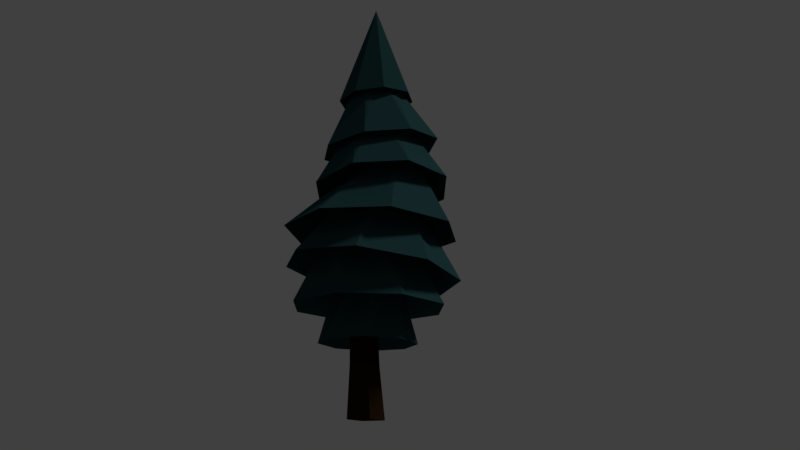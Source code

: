 # Source: pinetree01.blend  (saved by Blender 2.78.0; exported with 4.5.12 LTS)
import bpy
from mathutils import Matrix  # noqa: F401  (used for matrix-valued properties, if any)

bpy.ops.wm.read_factory_settings(use_empty=True)
scene = bpy.context.scene
scene.name = 'Scene'

# ---- collections
col_collection_1 = bpy.data.collections.new('Collection 1'); scene.collection.children.link(col_collection_1)

# ---- materials (node trees are filled in below, after node groups)
mat_leaf = bpy.data.materials.new('Leaf')
mat_leaf.alpha_threshold = 0.0
mat_leaf.roughness = 0.5
mat_bark = bpy.data.materials.new('Bark')
mat_bark.alpha_threshold = 0.0
mat_bark.roughness = 0.5

# ---- material node trees
mat_leaf.use_nodes = True; mat_leaf.node_tree.nodes.clear()
_N = mat_leaf.node_tree.nodes; _L = mat_leaf.node_tree.links
n0 = _N.new('ShaderNodeOutputMaterial'); n0.name = 'Material Output'; n0.location = (300, 300)
n1 = _N.new('ShaderNodeBsdfDiffuse'); n1.name = 'Diffuse BSDF'; n1.location = (10, 300)
n1.inputs[0].default_value = (0.02106, 0.06178, 0.06681, 1.0)
_L.new(n1.outputs[0], n0.inputs[0])
n0.is_active_output = True
mat_bark.use_nodes = True; mat_bark.node_tree.nodes.clear()
_N = mat_bark.node_tree.nodes; _L = mat_bark.node_tree.links
n0 = _N.new('ShaderNodeOutputMaterial'); n0.name = 'Material Output'; n0.location = (300, 300)
n1 = _N.new('ShaderNodeBsdfDiffuse'); n1.name = 'Diffuse BSDF'; n1.location = (10, 300)
n1.inputs[0].default_value = (0.02365, 0.01164, 0.003316, 1.0)
_L.new(n1.outputs[0], n0.inputs[0])
n0.is_active_output = True

# ---- world
world_world = bpy.data.worlds.new('World'); scene.world = world_world
world_world.color = (0.05088, 0.05088, 0.05088)
world_world.use_sun_shadow = False
world_world.sun_shadow_jitter_overblur = 0.0
world_world.cycles.sampling_method = 'MANUAL'

# ---- cameras
cam_camera = bpy.data.cameras.new('Camera')
cam_camera.clip_end = 100.0
cam_camera.lens = 35.0
cam_camera.sensor_width = 32.0
cam_camera.sensor_height = 18.0
cam_camera.ortho_scale = 7.314
cam_camera.dof.focus_distance = 0.0

# ---- lights
light_lamp = bpy.data.lights.new('Lamp', 'SUN')
light_lamp.transmission_factor = 0.0
light_lamp.cutoff_distance = 30.0
light_lamp.angle = 0.1993
light_lamp.energy = 1.0
light_lamp.shadow_buffer_clip_start = 1.001
light_lamp.shadow_soft_size = 0.1
light_lamp.shadow_cascade_max_distance = 1000.0

# ---- meshes
me_cylinder = bpy.data.meshes.new('Cylinder')
me_cylinder.from_pydata([(-0.1785, 0.8742, -0.9043), (-0.005957, 0.5262, -0.2868), (0.492, 0.7444, -0.9043), (0.3702, 0.3753, -0.2783), (0.8742, 0.1785, -0.9043), (0.5296, 0.004486, -0.2392), (0.7444, -0.492, -0.9043), (0.3787, -0.3689, -0.1925), (0.1785, -0.8742, -0.9043), (0.005957, -0.5262, -0.1655), (-0.492, -0.7444, -0.9043), (-0.3702, -0.3753, -0.174), (-0.8742, -0.1785, -0.9043), (-0.5296, -0.004486, -0.2131), (-0.7444, 0.492, -0.9043), (-0.3787, 0.3689, -0.2598), (0.9553, 0.4243, -0.6056), (0.3938, 0.9676, -0.622), (0.9697, -0.3535, -0.5303), (0.4284, -0.9101, -0.4402), (-0.3513, -0.9194, -0.3881), (-0.9128, -0.3761, -0.4045), (-0.9272, 0.4017, -0.4799), (-0.386, 0.9583, -0.57), (0.2608, 0.3876, 0.5993), (0.008424, 0.4943, 0.6044), (0.3639, 0.1346, 0.5772), (0.2572, -0.1166, 0.551), (0.003242, -0.2187, 0.5361), (-0.2492, -0.1119, 0.5411), (-0.3522, 0.1411, 0.5632), (-0.2455, 0.3922, 0.5894), (0.7162, 0.7606, -0.04179), (-0.002269, 1.064, -0.05562), (1.01, 0.0385, -0.01632), (0.7064, -0.6796, 0.005874), (-0.01615, -0.9731, 0.01178), (-0.7346, -0.6701, -0.002053), (-1.028, 0.05202, -0.02753), (-0.7248, 0.7701, -0.04972), (0.2768, 0.3735, 1.103), (0.1349, 0.429, 1.086), (0.3432, 0.2371, 1.081), (0.2953, 0.09973, 1.033), (0.161, 0.04185, 0.9864), (0.0191, 0.09737, 0.9694), (-0.04735, 0.2338, 0.9917), (0.0006051, 0.3711, 1.04), (0.5453, 0.7765, 0.516), (-0.0538, 0.9176, 0.4301), (0.8656, 0.2502, 0.5975), (0.7193, -0.3531, 0.627), (0.1922, -0.68, 0.5872), (-0.4069, -0.5389, 0.5013), (-0.7271, -0.01256, 0.4198), (-0.5809, 0.5907, 0.3903), (0.09468, 0.3895, 1.55), (-0.1019, 0.4806, 1.482), (0.1775, 0.1784, 1.564), (0.09809, -0.02892, 1.516), (-0.09704, -0.1111, 1.434), (-0.2936, -0.02001, 1.366), (-0.3764, 0.191, 1.351), (-0.297, 0.3984, 1.399), (0.3252, 0.7906, 1.158), (-0.2143, 0.8381, 1.113), (0.6768, 0.3764, 1.147), (0.6345, -0.162, 1.086), (0.2231, -0.5091, 1.011), (-0.3164, -0.4616, 0.9661), (-0.6679, -0.04735, 0.9773), (-0.6256, 0.491, 1.038), (0.01065, 0.2423, 2.077), (-0.09713, 0.2896, 2.069), (0.0541, 0.1327, 2.073), (0.007787, 0.02506, 2.059), (-0.1012, -0.01761, 2.045), (-0.2089, 0.02969, 2.037), (-0.2524, 0.1393, 2.041), (-0.2061, 0.2469, 2.054), (0.2812, 0.451, 1.729), (-0.03892, 0.5912, 1.722), (0.4093, 0.1263, 1.71), (0.2703, -0.1928, 1.678), (-0.05445, -0.3193, 1.65), (-0.3746, -0.1791, 1.644), (-0.5027, 0.1457, 1.662), (-0.3636, 0.4647, 1.694), (0.03694, -0.04608, 2.821), (-0.3722, 4.746e-09, -0.5917), (-0.2632, -0.2632, -0.5917), (-6.851e-08, -0.3722, -0.5917), (0.2632, -0.2632, -0.5917), (0.3722, -1.596e-08, -0.5917), (0.2632, 0.2632, -0.5917), (-3.597e-08, 0.3722, -0.5917), (-0.2632, 0.2632, -0.5917), (-0.2725, 0.4902, -1.309), (0.1539, 0.5393, -1.309), (-0.5393, 0.1539, -1.309), (-0.4902, -0.2725, -1.309), (-0.1539, -0.5393, -1.309), (0.2725, -0.4902, -1.309), (0.5393, -0.1539, -1.309), (0.4902, 0.2725, -1.309), (-0.1419, 0.1488, -0.9075), (-0.03061, 0.1949, -0.9075), (-0.188, 0.03754, -0.9075), (-0.1419, -0.07375, -0.9075), (-0.03061, -0.1198, -0.9075), (0.08067, -0.07375, -0.9075), (0.1268, 0.03754, -0.9075), (0.08067, 0.1488, -0.9075)], [], [(0, 1, 3, 2), (2, 3, 5, 4), (4, 5, 7, 6), (6, 7, 9, 8), (8, 9, 11, 10), (10, 11, 13, 12), (9, 7, 19, 20), (12, 13, 15, 14), (14, 15, 1, 0), (14, 0, 95, 96), (17, 23, 31, 25), (15, 13, 22, 23), (5, 3, 16, 18), (11, 9, 20, 21), (1, 15, 23, 17), (3, 1, 17, 16), (7, 5, 18, 19), (13, 11, 21, 22), (29, 28, 36, 37), (22, 21, 29, 30), (20, 19, 27, 28), (18, 16, 24, 26), (23, 22, 30, 31), (21, 20, 28, 29), (19, 18, 26, 27), (16, 17, 25, 24), (39, 38, 46, 47), (27, 26, 34, 35), (24, 25, 33, 32), (25, 31, 39, 33), (30, 29, 37, 38), (28, 27, 35, 36), (26, 24, 32, 34), (31, 30, 38, 39), (46, 45, 53, 54), (37, 36, 44, 45), (35, 34, 42, 43), (32, 33, 41, 40), (33, 39, 47, 41), (38, 37, 45, 46), (36, 35, 43, 44), (34, 32, 40, 42), (48, 49, 57, 56), (44, 43, 51, 52), (42, 40, 48, 50), (47, 46, 54, 55), (45, 44, 52, 53), (43, 42, 50, 51), (40, 41, 49, 48), (41, 47, 55, 49), (63, 62, 70, 71), (49, 55, 63, 57), (54, 53, 61, 62), (52, 51, 59, 60), (50, 48, 56, 58), (55, 54, 62, 63), (53, 52, 60, 61), (51, 50, 58, 59), (66, 64, 72, 74), (61, 60, 68, 69), (59, 58, 66, 67), (56, 57, 65, 64), (57, 63, 71, 65), (62, 61, 69, 70), (60, 59, 67, 68), (58, 56, 64, 66), (73, 79, 87, 81), (71, 70, 78, 79), (69, 68, 76, 77), (67, 66, 74, 75), (64, 65, 73, 72), (65, 71, 79, 73), (70, 69, 77, 78), (68, 67, 75, 76), (81, 87, 88), (78, 77, 85, 86), (76, 75, 83, 84), (74, 72, 80, 82), (79, 78, 86, 87), (77, 76, 84, 85), (75, 74, 82, 83), (72, 73, 81, 80), (12, 14, 96, 89), (80, 81, 88), (83, 82, 88), (85, 84, 88), (87, 86, 88), (82, 80, 88), (84, 83, 88), (86, 85, 88), (6, 8, 91, 92), (10, 12, 89, 90), (4, 6, 92, 93), (0, 2, 94, 95), (94, 93, 103, 104), (2, 4, 93, 94), (8, 10, 90, 91), (98, 104, 112, 106), (92, 91, 101, 102), (90, 89, 99, 100), (96, 95, 98, 97), (95, 94, 104, 98), (93, 92, 102, 103), (91, 90, 100, 101), (89, 96, 97, 99), (106, 112, 111, 110, 109, 108, 107, 105), (103, 102, 110, 111), (101, 100, 108, 109), (99, 97, 105, 107), (104, 103, 111, 112), (102, 101, 109, 110), (100, 99, 107, 108), (97, 98, 106, 105)])
me_cylinder.materials.append(mat_leaf)
me_cylinder.use_remesh_preserve_volume = False
me_cylinder.use_remesh_preserve_attributes = False
me_cylinder.use_mirror_vertex_groups = False
me_cylinder.update()
me_cube = bpy.data.meshes.new('Cube')
me_cube.from_pydata([(1.0, 1.0, -1.0), (1.0, -1.0, -1.0), (-1.0, -1.0, -1.0), (-1.0, 1.0, -1.0), (0.01348, 0.5696, 0.911), (-0.1176, -0.7069, 0.9831), (-1.481, -0.5696, 0.9821), (-1.35, 0.7069, 0.91), (1.536, 2.166, 2.097), (1.616, 1.155, 2.055), (0.4867, 2.088, 2.094), (0.5671, 1.077, 2.052), (-0.4369, 0.9945, 3.198), (-0.4411, 0.4263, 3.2), (-1.005, 0.9988, 3.198), (-1.01, 0.4305, 3.2), (0.4203, 0.9507, 3.602), (0.4178, 0.6146, 3.603), (0.08404, 0.9532, 3.602), (0.08154, 0.6171, 3.603), (0.5958, 0.7695, -0.4229), (0.5609, -0.8061, -0.4037), (-1.038, -0.7695, -0.404), (-1.003, 0.8061, -0.4232)], [], [(0, 1, 2, 3), (6, 5, 9, 11), (20, 4, 5, 21), (21, 5, 6, 22), (22, 6, 7, 23), (20, 0, 3, 23), (11, 9, 13, 15), (5, 4, 8, 9), (7, 6, 11, 10), (4, 7, 10, 8), (14, 15, 19, 18), (9, 8, 12, 13), (10, 11, 15, 14), (8, 10, 14, 12), (16, 18, 19, 17), (12, 14, 18, 16), (15, 13, 17, 19), (13, 12, 16, 17), (4, 20, 23, 7), (2, 22, 23, 3), (1, 21, 22, 2), (0, 20, 21, 1)])
me_cube.materials.append(mat_bark)
me_cube.use_remesh_preserve_volume = False
me_cube.use_remesh_preserve_attributes = False
me_cube.use_mirror_vertex_groups = False
me_cube.update()

# ---- objects
ob_leaf = bpy.data.objects.new('Leaf', me_cylinder)
ob_bark = bpy.data.objects.new('Bark', me_cube)
ob_lamp = bpy.data.objects.new('Lamp', light_lamp)
ob_camera = bpy.data.objects.new('Camera', cam_camera)

# ---- transforms, parenting, visibility, modifiers, constraints
ob_leaf.location = (0.0, 0.0, 2.115)
ob_leaf.lineart.crease_threshold = 0.0
ob_bark.location = (0.0, 0.0, 0.9754)
ob_bark.scale = (0.1502, 0.1502, 1.0)
ob_bark.lock_rotations_4d = False
ob_bark.empty_display_type = 'ARROWS'
ob_bark.lineart.crease_threshold = 0.0
ob_lamp.location = (6.386, 1.896, 9.145)
ob_lamp.rotation_euler = (0.6503, 0.05522, 1.866)
ob_lamp.lock_rotations_4d = False
ob_lamp.empty_display_type = 'ARROWS'
ob_lamp.color = (0.0, 0.0, 0.0, 0.0)
ob_lamp.lineart.crease_threshold = 0.0
ob_camera.location = (5.379, -8.122, -0.6428)
ob_camera.rotation_euler = (1.854, -0.01353, 0.546)
ob_camera.lock_rotations_4d = False
ob_camera.empty_display_type = 'ARROWS'
ob_camera.color = (0.0, 0.0, 0.0, 0.0)
ob_camera.display_type = 'WIRE'
ob_camera.lineart.crease_threshold = 0.0

# ---- collection membership
col_collection_1.objects.link(ob_leaf)
col_collection_1.objects.link(ob_bark)
col_collection_1.objects.link(ob_lamp)
col_collection_1.objects.link(ob_camera)

# ---- scene / render settings (as saved in the file)
scene.camera = ob_camera
scene.frame_start = 1; scene.frame_end = 250; scene.frame_set(1)
scene.render.engine = 'CYCLES'
scene.render.resolution_percentage = 50
scene.render.dither_intensity = 0.0
scene.cycles.use_denoising = False
scene.cycles.samples = 128
scene.cycles.sampling_pattern = 'TABULATED_SOBOL'
scene.cycles.light_sampling_threshold = 0.0
scene.cycles.use_adaptive_sampling = False
scene.cycles.use_light_tree = False
scene.cycles.blur_glossy = 0.0
scene.cycles.sample_clamp_indirect = 0.0
scene.view_settings.view_transform = 'Standard'
bpy.context.view_layer.update()
